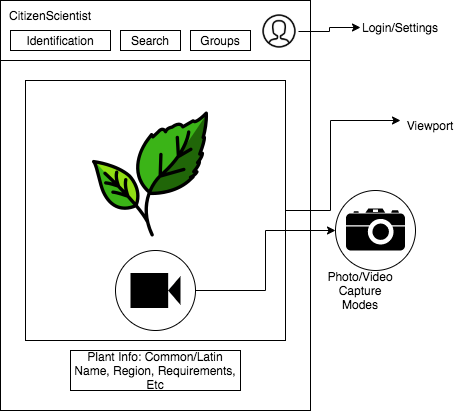

The diagram above was exported from draw.io. Its source (the exported page's mxGraphModel, read from the mxfile embedded in the PNG):
<mxGraphModel dx="946" dy="627" grid="1" gridSize="10" guides="1" tooltips="1" connect="1" arrows="1" fold="1" page="1" pageScale="1" pageWidth="850" pageHeight="1100" math="0" shadow="0">
  <root>
    <mxCell id="0" />
    <mxCell id="1" parent="0" />
    <mxCell id="TK647VNuSUguSgHXitt7-1" value="" style="rounded=0;whiteSpace=wrap;html=1;" parent="1" vertex="1">
      <mxGeometry x="40" y="40" width="310" height="410" as="geometry" />
    </mxCell>
    <mxCell id="TK647VNuSUguSgHXitt7-2" value="" style="rounded=0;whiteSpace=wrap;html=1;" parent="1" vertex="1">
      <mxGeometry x="40" y="40" width="310" height="60" as="geometry" />
    </mxCell>
    <mxCell id="TK647VNuSUguSgHXitt7-3" value="CitizenScientist" style="text;html=1;strokeColor=none;fillColor=none;align=center;verticalAlign=middle;whiteSpace=wrap;rounded=0;" parent="1" vertex="1">
      <mxGeometry x="60" y="40" width="60" height="30" as="geometry" />
    </mxCell>
    <mxCell id="TK647VNuSUguSgHXitt7-7" value="Identification" style="rounded=0;whiteSpace=wrap;html=1;" parent="1" vertex="1">
      <mxGeometry x="50" y="70" width="100" height="20" as="geometry" />
    </mxCell>
    <mxCell id="TK647VNuSUguSgHXitt7-8" value="Groups" style="rounded=0;whiteSpace=wrap;html=1;" parent="1" vertex="1">
      <mxGeometry x="230" y="70" width="60" height="20" as="geometry" />
    </mxCell>
    <mxCell id="TK647VNuSUguSgHXitt7-9" value="Search" style="rounded=0;whiteSpace=wrap;html=1;" parent="1" vertex="1">
      <mxGeometry x="160" y="70" width="60" height="20" as="geometry" />
    </mxCell>
    <mxCell id="TK647VNuSUguSgHXitt7-10" value="" style="whiteSpace=wrap;html=1;aspect=fixed;" parent="1" vertex="1">
      <mxGeometry x="65" y="120" width="260" height="260" as="geometry" />
    </mxCell>
    <mxCell id="TK647VNuSUguSgHXitt7-13" value="" style="ellipse;whiteSpace=wrap;html=1;aspect=fixed;" parent="1" vertex="1">
      <mxGeometry x="155" y="290" width="80" height="80" as="geometry" />
    </mxCell>
    <mxCell id="TK647VNuSUguSgHXitt7-12" value="" style="shape=mxgraph.signs.tech.video_camera;html=1;pointerEvents=1;fillColor=#000000;strokeColor=none;verticalLabelPosition=bottom;verticalAlign=top;align=center;" parent="1" vertex="1">
      <mxGeometry x="170" y="312.5" width="50" height="35" as="geometry" />
    </mxCell>
    <mxCell id="TK647VNuSUguSgHXitt7-14" value="" style="ellipse;whiteSpace=wrap;html=1;aspect=fixed;" parent="1" vertex="1">
      <mxGeometry x="375" y="230" width="80" height="80" as="geometry" />
    </mxCell>
    <mxCell id="TK647VNuSUguSgHXitt7-11" value="" style="shape=mxgraph.signs.tech.camera_2;html=1;pointerEvents=1;fillColor=#000000;strokeColor=none;verticalLabelPosition=bottom;verticalAlign=top;align=center;" parent="1" vertex="1">
      <mxGeometry x="385.5" y="248" width="59" height="42" as="geometry" />
    </mxCell>
    <mxCell id="TK647VNuSUguSgHXitt7-15" value="" style="shape=image;html=1;verticalAlign=top;verticalLabelPosition=bottom;labelBackgroundColor=#ffffff;imageAspect=0;aspect=fixed;image=https://cdn4.iconfinder.com/data/icons/48-bubbles/48/30.User-128.png" parent="1" vertex="1">
      <mxGeometry x="300" y="52" width="38" height="38" as="geometry" />
    </mxCell>
    <mxCell id="TK647VNuSUguSgHXitt7-16" value="Plant Info: Common/Latin Name, Region, Requirements, Etc" style="rounded=0;whiteSpace=wrap;html=1;" parent="1" vertex="1">
      <mxGeometry x="110" y="390" width="170" height="40" as="geometry" />
    </mxCell>
    <mxCell id="TK647VNuSUguSgHXitt7-18" value="" style="shape=image;html=1;verticalAlign=top;verticalLabelPosition=bottom;labelBackgroundColor=#ffffff;imageAspect=0;aspect=fixed;image=https://cdn3.iconfinder.com/data/icons/spring-2-1/30/Leaf-128.png" parent="1" vertex="1">
      <mxGeometry x="126" y="150" width="128" height="128" as="geometry" />
    </mxCell>
    <mxCell id="TK647VNuSUguSgHXitt7-20" value="" style="endArrow=classic;html=1;rounded=0;edgeStyle=orthogonalEdgeStyle;" parent="1" source="TK647VNuSUguSgHXitt7-13" target="TK647VNuSUguSgHXitt7-14" edge="1">
      <mxGeometry width="50" height="50" relative="1" as="geometry">
        <mxPoint x="460" y="310" as="sourcePoint" />
        <mxPoint x="510" y="260" as="targetPoint" />
      </mxGeometry>
    </mxCell>
    <mxCell id="TK647VNuSUguSgHXitt7-21" value="Photo/Video Capture Modes" style="text;html=1;strokeColor=none;fillColor=none;align=center;verticalAlign=middle;whiteSpace=wrap;rounded=0;" parent="1" vertex="1">
      <mxGeometry x="370" y="315" width="60" height="30" as="geometry" />
    </mxCell>
    <mxCell id="TK647VNuSUguSgHXitt7-22" value="Login/Settings" style="text;html=1;strokeColor=none;fillColor=none;align=center;verticalAlign=middle;whiteSpace=wrap;rounded=0;" parent="1" vertex="1">
      <mxGeometry x="410" y="52" width="60" height="30" as="geometry" />
    </mxCell>
    <mxCell id="TK647VNuSUguSgHXitt7-23" value="" style="endArrow=classic;html=1;rounded=0;edgeStyle=orthogonalEdgeStyle;" parent="1" source="TK647VNuSUguSgHXitt7-15" edge="1">
      <mxGeometry width="50" height="50" relative="1" as="geometry">
        <mxPoint x="460" y="310" as="sourcePoint" />
        <mxPoint x="400" y="67" as="targetPoint" />
      </mxGeometry>
    </mxCell>
    <mxCell id="TK647VNuSUguSgHXitt7-24" value="" style="endArrow=classic;html=1;rounded=0;edgeStyle=orthogonalEdgeStyle;" parent="1" source="TK647VNuSUguSgHXitt7-10" edge="1">
      <mxGeometry width="50" height="50" relative="1" as="geometry">
        <mxPoint x="460" y="310" as="sourcePoint" />
        <mxPoint x="440" y="160" as="targetPoint" />
        <Array as="points">
          <mxPoint x="370" y="250" />
          <mxPoint x="370" y="160" />
        </Array>
      </mxGeometry>
    </mxCell>
    <mxCell id="TK647VNuSUguSgHXitt7-25" value="Viewport" style="text;html=1;strokeColor=none;fillColor=none;align=center;verticalAlign=middle;whiteSpace=wrap;rounded=0;" parent="1" vertex="1">
      <mxGeometry x="440" y="150" width="60" height="30" as="geometry" />
    </mxCell>
  </root>
</mxGraphModel>